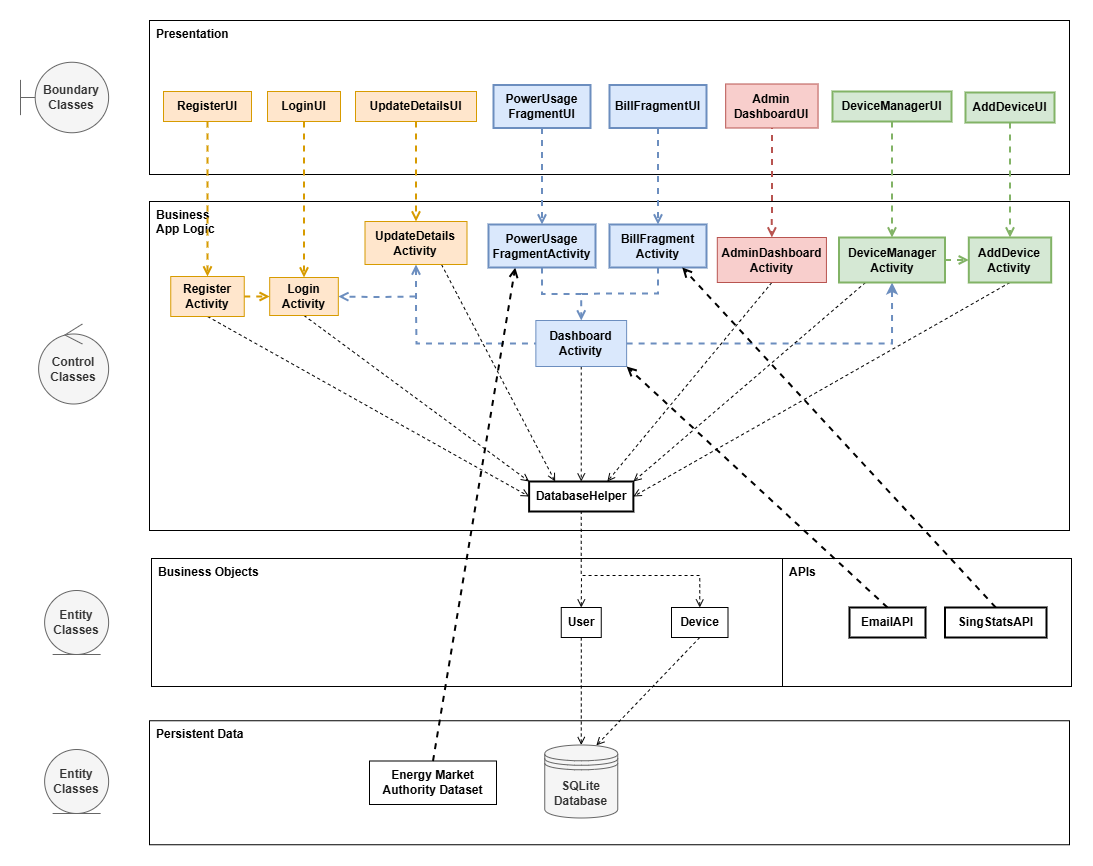

The diagram above was exported from draw.io. Its source (the exported page's mxGraphModel, read from the mxfile embedded in the PNG):
<mxGraphModel dx="1315" dy="699" grid="0" gridSize="10" guides="1" tooltips="1" connect="1" arrows="1" fold="1" page="1" pageScale="1" pageWidth="1169" pageHeight="827" math="0" shadow="0">
  <root>
    <mxCell id="0" />
    <mxCell id="1" parent="0" />
    <mxCell id="SJkUcEk1vU3XVgGrH5s5-5" value="Business &lt;br&gt;App Logic" style="rounded=0;whiteSpace=wrap;html=1;align=left;verticalAlign=top;spacingLeft=5;fontStyle=1" parent="1" vertex="1">
      <mxGeometry x="178" y="249" width="920" height="329" as="geometry" />
    </mxCell>
    <mxCell id="E6JfSVjUE2MAYljZs4FM-1" value="Persistent Data" style="rounded=0;whiteSpace=wrap;html=1;align=left;verticalAlign=top;spacingLeft=5;fontStyle=1" parent="1" vertex="1">
      <mxGeometry x="178" y="768.25" width="920" height="124" as="geometry" />
    </mxCell>
    <mxCell id="SJkUcEk1vU3XVgGrH5s5-1" value="Presentation" style="rounded=0;whiteSpace=wrap;html=1;align=left;verticalAlign=top;spacingLeft=5;fontStyle=1" parent="1" vertex="1">
      <mxGeometry x="178" y="68" width="920" height="154" as="geometry" />
    </mxCell>
    <mxCell id="SJkUcEk1vU3XVgGrH5s5-3" value="Business Objects" style="rounded=0;whiteSpace=wrap;html=1;align=left;verticalAlign=top;spacingLeft=5;fontStyle=1" parent="1" vertex="1">
      <mxGeometry x="180" y="606" width="920" height="128" as="geometry" />
    </mxCell>
    <mxCell id="SJkUcEk1vU3XVgGrH5s5-7" value="&lt;span style=&quot;&quot;&gt;&lt;b&gt;SQLite&lt;br&gt;Database&lt;/b&gt;&lt;/span&gt;" style="shape=datastore;whiteSpace=wrap;html=1;aspect=fixed;fontStyle=0;fillColor=#f5f5f5;fontColor=#333333;strokeColor=#666666;" parent="1" vertex="1">
      <mxGeometry x="573.25" y="792.5" width="73" height="73" as="geometry" />
    </mxCell>
    <mxCell id="SJkUcEk1vU3XVgGrH5s5-14" value="Boundary Classes" style="shape=umlBoundary;whiteSpace=wrap;html=1;aspect=fixed;fontStyle=1;fillColor=#f5f5f5;fontColor=#333333;strokeColor=#666666;" parent="1" vertex="1">
      <mxGeometry x="49" y="109.75" width="88.13" height="70.5" as="geometry" />
    </mxCell>
    <mxCell id="SJkUcEk1vU3XVgGrH5s5-15" value="Control Classes" style="ellipse;shape=umlControl;whiteSpace=wrap;html=1;fontStyle=1;fillColor=#f5f5f5;fontColor=#333333;strokeColor=#666666;" parent="1" vertex="1">
      <mxGeometry x="67.13" y="371.5" width="70" height="80" as="geometry" />
    </mxCell>
    <mxCell id="SJkUcEk1vU3XVgGrH5s5-17" value="Entity Classes" style="ellipse;shape=umlEntity;whiteSpace=wrap;html=1;aspect=fixed;fontStyle=1;fillColor=#f5f5f5;fontColor=#333333;strokeColor=#666666;" parent="1" vertex="1">
      <mxGeometry x="73.13" y="638" width="64" height="64" as="geometry" />
    </mxCell>
    <mxCell id="SJkUcEk1vU3XVgGrH5s5-72" style="edgeStyle=orthogonalEdgeStyle;rounded=0;orthogonalLoop=1;jettySize=auto;html=1;exitX=0.5;exitY=1;exitDx=0;exitDy=0;entryX=0.5;entryY=0;entryDx=0;entryDy=0;dashed=1;endArrow=open;endFill=0;fillColor=#ffe6cc;strokeColor=#d79b00;strokeWidth=2;" parent="1" source="SJkUcEk1vU3XVgGrH5s5-31" target="SJkUcEk1vU3XVgGrH5s5-39" edge="1">
      <mxGeometry relative="1" as="geometry">
        <Array as="points">
          <mxPoint x="333" y="204" />
          <mxPoint x="332" y="367" />
        </Array>
      </mxGeometry>
    </mxCell>
    <mxCell id="SJkUcEk1vU3XVgGrH5s5-30" value="RegisterUI" style="rounded=0;whiteSpace=wrap;html=1;fillColor=#ffe6cc;strokeColor=#d79b00;fontStyle=1" parent="1" vertex="1">
      <mxGeometry x="192" y="139" width="88" height="30" as="geometry" />
    </mxCell>
    <mxCell id="SJkUcEk1vU3XVgGrH5s5-62" style="edgeStyle=orthogonalEdgeStyle;rounded=0;orthogonalLoop=1;jettySize=auto;html=1;exitX=0.5;exitY=1;exitDx=0;exitDy=0;endArrow=open;endFill=0;dashed=1;fillColor=#ffe6cc;strokeColor=#d79b00;strokeWidth=2;entryX=0.5;entryY=0;entryDx=0;entryDy=0;" parent="1" source="SJkUcEk1vU3XVgGrH5s5-30" edge="1" target="eIPMMocaVLbPbnjPdxqe-20">
      <mxGeometry relative="1" as="geometry">
        <mxPoint x="119" y="222" as="targetPoint" />
        <Array as="points">
          <mxPoint x="236" y="196" />
          <mxPoint x="236" y="196" />
        </Array>
        <mxPoint x="153.5" y="186" as="sourcePoint" />
      </mxGeometry>
    </mxCell>
    <mxCell id="SJkUcEk1vU3XVgGrH5s5-31" value="LoginUI" style="rounded=0;whiteSpace=wrap;html=1;fillColor=#ffe6cc;strokeColor=#d79b00;fontStyle=1" parent="1" vertex="1">
      <mxGeometry x="296" y="139" width="73" height="30" as="geometry" />
    </mxCell>
    <mxCell id="SJkUcEk1vU3XVgGrH5s5-69" style="edgeStyle=orthogonalEdgeStyle;rounded=0;orthogonalLoop=1;jettySize=auto;html=1;exitX=0.5;exitY=1;exitDx=0;exitDy=0;entryX=0.5;entryY=0;entryDx=0;entryDy=0;dashed=1;endArrow=open;endFill=0;strokeWidth=2;fillColor=#d5e8d4;strokeColor=#82b366;" parent="1" source="SJkUcEk1vU3XVgGrH5s5-32" target="SJkUcEk1vU3XVgGrH5s5-36" edge="1">
      <mxGeometry relative="1" as="geometry">
        <mxPoint x="871.71" y="169" as="sourcePoint" />
        <mxPoint x="871.7719999999999" y="302.41999999999996" as="targetPoint" />
        <Array as="points" />
      </mxGeometry>
    </mxCell>
    <mxCell id="SJkUcEk1vU3XVgGrH5s5-32" value="DeviceManagerUI" style="rounded=0;whiteSpace=wrap;html=1;fillColor=#d5e8d4;strokeColor=#82b366;strokeWidth=2;fontStyle=1" parent="1" vertex="1">
      <mxGeometry x="861" y="139" width="119" height="30" as="geometry" />
    </mxCell>
    <mxCell id="eIPMMocaVLbPbnjPdxqe-23" style="edgeStyle=orthogonalEdgeStyle;rounded=0;orthogonalLoop=1;jettySize=auto;html=1;exitX=0.5;exitY=1;exitDx=0;exitDy=0;entryX=0.5;entryY=0;entryDx=0;entryDy=0;strokeWidth=2;fillColor=#ffe6cc;strokeColor=#d79b00;dashed=1;endArrow=open;endFill=0;" edge="1" parent="1" source="SJkUcEk1vU3XVgGrH5s5-33" target="SJkUcEk1vU3XVgGrH5s5-34">
      <mxGeometry relative="1" as="geometry" />
    </mxCell>
    <mxCell id="SJkUcEk1vU3XVgGrH5s5-33" value="UpdateDetailsUI" style="rounded=0;whiteSpace=wrap;html=1;fillColor=#ffe6cc;strokeColor=#d79b00;fontStyle=1" parent="1" vertex="1">
      <mxGeometry x="384" y="139" width="121" height="30" as="geometry" />
    </mxCell>
    <mxCell id="eIPMMocaVLbPbnjPdxqe-14" style="rounded=0;orthogonalLoop=1;jettySize=auto;html=1;exitX=0.75;exitY=1;exitDx=0;exitDy=0;entryX=0.25;entryY=0;entryDx=0;entryDy=0;dashed=1;endArrow=open;endFill=0;" edge="1" parent="1" source="SJkUcEk1vU3XVgGrH5s5-34" target="eIPMMocaVLbPbnjPdxqe-1">
      <mxGeometry relative="1" as="geometry" />
    </mxCell>
    <mxCell id="eIPMMocaVLbPbnjPdxqe-16" style="edgeStyle=orthogonalEdgeStyle;rounded=0;orthogonalLoop=1;jettySize=auto;html=1;exitX=0.5;exitY=1;exitDx=0;exitDy=0;dashed=1;strokeWidth=2;fillColor=#dae8fc;strokeColor=#6c8ebf;endArrow=none;endFill=0;startArrow=open;startFill=0;entryX=0;entryY=0.5;entryDx=0;entryDy=0;" edge="1" parent="1" source="SJkUcEk1vU3XVgGrH5s5-34" target="SJkUcEk1vU3XVgGrH5s5-35">
      <mxGeometry relative="1" as="geometry">
        <mxPoint x="528" y="317" as="targetPoint" />
        <mxPoint x="494.5099999999999" y="290.02000000000004" as="sourcePoint" />
        <Array as="points">
          <mxPoint x="445" y="358" />
          <mxPoint x="445" y="358" />
          <mxPoint x="445" y="391" />
        </Array>
      </mxGeometry>
    </mxCell>
    <mxCell id="SJkUcEk1vU3XVgGrH5s5-34" value="UpdateDetails&lt;br&gt;Activity" style="rounded=0;whiteSpace=wrap;html=1;fillColor=#ffe6cc;strokeColor=#d79b00;fontStyle=1" parent="1" vertex="1">
      <mxGeometry x="393.5" y="269" width="102" height="43" as="geometry" />
    </mxCell>
    <mxCell id="eIPMMocaVLbPbnjPdxqe-24" style="edgeStyle=orthogonalEdgeStyle;rounded=0;orthogonalLoop=1;jettySize=auto;html=1;exitX=1;exitY=0.5;exitDx=0;exitDy=0;fillColor=#dae8fc;strokeColor=#6c8ebf;strokeWidth=2;dashed=1;" edge="1" parent="1" source="SJkUcEk1vU3XVgGrH5s5-35" target="SJkUcEk1vU3XVgGrH5s5-36">
      <mxGeometry relative="1" as="geometry" />
    </mxCell>
    <mxCell id="eIPMMocaVLbPbnjPdxqe-31" style="edgeStyle=orthogonalEdgeStyle;rounded=0;orthogonalLoop=1;jettySize=auto;html=1;exitX=0.5;exitY=1;exitDx=0;exitDy=0;entryX=0.5;entryY=0;entryDx=0;entryDy=0;endArrow=open;endFill=0;dashed=1;" edge="1" parent="1" source="SJkUcEk1vU3XVgGrH5s5-35" target="eIPMMocaVLbPbnjPdxqe-1">
      <mxGeometry relative="1" as="geometry" />
    </mxCell>
    <mxCell id="eIPMMocaVLbPbnjPdxqe-39" style="edgeStyle=orthogonalEdgeStyle;rounded=0;orthogonalLoop=1;jettySize=auto;html=1;entryX=1;entryY=0.5;entryDx=0;entryDy=0;fillColor=#dae8fc;strokeColor=#6c8ebf;dashed=1;endArrow=open;endFill=0;strokeWidth=2;" edge="1" parent="1" target="SJkUcEk1vU3XVgGrH5s5-39">
      <mxGeometry relative="1" as="geometry">
        <mxPoint x="444" y="344" as="sourcePoint" />
      </mxGeometry>
    </mxCell>
    <mxCell id="SJkUcEk1vU3XVgGrH5s5-35" value="Dashboard&lt;br&gt;Activity" style="rounded=0;whiteSpace=wrap;html=1;fillColor=#dae8fc;strokeColor=#6c8ebf;fontStyle=1" parent="1" vertex="1">
      <mxGeometry x="564.36" y="368" width="90.76" height="46" as="geometry" />
    </mxCell>
    <mxCell id="eIPMMocaVLbPbnjPdxqe-25" style="rounded=0;orthogonalLoop=1;jettySize=auto;html=1;exitX=0.25;exitY=1;exitDx=0;exitDy=0;entryX=1;entryY=0;entryDx=0;entryDy=0;dashed=1;endArrow=open;endFill=0;" edge="1" parent="1" source="SJkUcEk1vU3XVgGrH5s5-36" target="eIPMMocaVLbPbnjPdxqe-1">
      <mxGeometry relative="1" as="geometry" />
    </mxCell>
    <mxCell id="eIPMMocaVLbPbnjPdxqe-46" style="edgeStyle=orthogonalEdgeStyle;rounded=0;orthogonalLoop=1;jettySize=auto;html=1;exitX=1;exitY=0.5;exitDx=0;exitDy=0;entryX=0;entryY=0.5;entryDx=0;entryDy=0;endArrow=open;endFill=0;fillColor=#d5e8d4;strokeColor=#82b366;strokeWidth=2;dashed=1;" edge="1" parent="1" source="SJkUcEk1vU3XVgGrH5s5-36" target="eIPMMocaVLbPbnjPdxqe-27">
      <mxGeometry relative="1" as="geometry" />
    </mxCell>
    <mxCell id="SJkUcEk1vU3XVgGrH5s5-36" value="DeviceManager&lt;br&gt;Activity" style="rounded=0;whiteSpace=wrap;html=1;fillColor=#d5e8d4;strokeColor=#82b366;strokeWidth=2;fontStyle=1" parent="1" vertex="1">
      <mxGeometry x="867.5" y="285" width="106" height="45" as="geometry" />
    </mxCell>
    <mxCell id="eIPMMocaVLbPbnjPdxqe-13" style="rounded=0;orthogonalLoop=1;jettySize=auto;html=1;exitX=0.5;exitY=1;exitDx=0;exitDy=0;entryX=0;entryY=0;entryDx=0;entryDy=0;dashed=1;endArrow=open;endFill=0;" edge="1" parent="1" source="SJkUcEk1vU3XVgGrH5s5-39" target="eIPMMocaVLbPbnjPdxqe-1">
      <mxGeometry relative="1" as="geometry" />
    </mxCell>
    <mxCell id="SJkUcEk1vU3XVgGrH5s5-39" value="Login&lt;br&gt;Activity" style="rounded=0;whiteSpace=wrap;html=1;fillColor=#ffe6cc;strokeColor=#d79b00;fontStyle=1" parent="1" vertex="1">
      <mxGeometry x="298.19" y="325" width="68.63" height="38" as="geometry" />
    </mxCell>
    <mxCell id="SJkUcEk1vU3XVgGrH5s5-42" value="Device" style="rounded=0;whiteSpace=wrap;html=1;fontStyle=1" parent="1" vertex="1">
      <mxGeometry x="700" y="655" width="56.5" height="30" as="geometry" />
    </mxCell>
    <mxCell id="eIPMMocaVLbPbnjPdxqe-5" style="edgeStyle=orthogonalEdgeStyle;rounded=0;orthogonalLoop=1;jettySize=auto;html=1;exitX=0.5;exitY=0;exitDx=0;exitDy=0;endArrow=none;endFill=0;dashed=1;startArrow=open;startFill=0;" edge="1" parent="1" source="SJkUcEk1vU3XVgGrH5s5-47">
      <mxGeometry relative="1" as="geometry">
        <mxPoint x="610" y="623" as="targetPoint" />
      </mxGeometry>
    </mxCell>
    <mxCell id="SJkUcEk1vU3XVgGrH5s5-47" value="User" style="rounded=0;whiteSpace=wrap;html=1;fontStyle=1" parent="1" vertex="1">
      <mxGeometry x="589.75" y="655" width="40" height="30" as="geometry" />
    </mxCell>
    <mxCell id="SJkUcEk1vU3XVgGrH5s5-51" style="edgeStyle=orthogonalEdgeStyle;rounded=0;orthogonalLoop=1;jettySize=auto;html=1;exitX=0.5;exitY=1;exitDx=0;exitDy=0;dashed=1;endArrow=open;endFill=0;strokeWidth=1;entryX=0.5;entryY=0;entryDx=0;entryDy=0;" parent="1" source="SJkUcEk1vU3XVgGrH5s5-47" target="SJkUcEk1vU3XVgGrH5s5-7" edge="1">
      <mxGeometry relative="1" as="geometry">
        <mxPoint x="614" y="661" as="targetPoint" />
        <Array as="points">
          <mxPoint x="610" y="701" />
          <mxPoint x="610" y="701" />
        </Array>
        <mxPoint x="721.5000000000002" y="684.9999999999998" as="sourcePoint" />
      </mxGeometry>
    </mxCell>
    <mxCell id="E6JfSVjUE2MAYljZs4FM-12" value="Entity Classes" style="ellipse;shape=umlEntity;whiteSpace=wrap;html=1;aspect=fixed;fontStyle=1;fillColor=#f5f5f5;fontColor=#333333;strokeColor=#666666;" parent="1" vertex="1">
      <mxGeometry x="73.13" y="797" width="64" height="64" as="geometry" />
    </mxCell>
    <mxCell id="tyzJKIOLWmkRlSTShE38-18" style="edgeStyle=orthogonalEdgeStyle;rounded=0;orthogonalLoop=1;jettySize=auto;html=1;exitX=0.5;exitY=1;exitDx=0;exitDy=0;entryX=0.5;entryY=0;entryDx=0;entryDy=0;dashed=1;fillColor=#f8cecc;strokeColor=#b85450;strokeWidth=2;endArrow=open;endFill=0;" parent="1" source="tyzJKIOLWmkRlSTShE38-1" target="tyzJKIOLWmkRlSTShE38-17" edge="1">
      <mxGeometry relative="1" as="geometry">
        <Array as="points">
          <mxPoint x="800.87" y="167" />
          <mxPoint x="800.87" y="364" />
        </Array>
      </mxGeometry>
    </mxCell>
    <mxCell id="tyzJKIOLWmkRlSTShE38-1" value="Admin&lt;br&gt;DashboardUI" style="rounded=0;whiteSpace=wrap;html=1;fillColor=#f8cecc;strokeColor=#b85450;fontStyle=1;" parent="1" vertex="1">
      <mxGeometry x="754.18" y="131.5" width="92.38" height="44" as="geometry" />
    </mxCell>
    <mxCell id="tyzJKIOLWmkRlSTShE38-7" value="Energy Market Authority Dataset" style="rounded=0;whiteSpace=wrap;html=1;fontStyle=1;strokeWidth=1;" parent="1" vertex="1">
      <mxGeometry x="398" y="808.5" width="127" height="43.5" as="geometry" />
    </mxCell>
    <mxCell id="tyzJKIOLWmkRlSTShE38-8" style="rounded=0;orthogonalLoop=1;jettySize=auto;html=1;exitX=0.5;exitY=0;exitDx=0;exitDy=0;entryX=0.25;entryY=1;entryDx=0;entryDy=0;dashed=1;strokeWidth=2;endArrow=open;endFill=0;" parent="1" source="tyzJKIOLWmkRlSTShE38-7" target="eIPMMocaVLbPbnjPdxqe-35" edge="1">
      <mxGeometry relative="1" as="geometry" />
    </mxCell>
    <mxCell id="eIPMMocaVLbPbnjPdxqe-44" style="rounded=0;orthogonalLoop=1;jettySize=auto;html=1;exitX=0.5;exitY=1;exitDx=0;exitDy=0;entryX=0.75;entryY=0;entryDx=0;entryDy=0;dashed=1;endArrow=open;endFill=0;" edge="1" parent="1" source="tyzJKIOLWmkRlSTShE38-17" target="eIPMMocaVLbPbnjPdxqe-1">
      <mxGeometry relative="1" as="geometry" />
    </mxCell>
    <mxCell id="tyzJKIOLWmkRlSTShE38-17" value="AdminDashboard&lt;br&gt;Activity" style="rounded=0;whiteSpace=wrap;html=1;fillColor=#f8cecc;strokeColor=#b85450;fontStyle=1;" parent="1" vertex="1">
      <mxGeometry x="745.8" y="285" width="109.13" height="45" as="geometry" />
    </mxCell>
    <mxCell id="eIPMMocaVLbPbnjPdxqe-1" value="DatabaseHelper" style="rounded=0;whiteSpace=wrap;html=1;fontStyle=1;strokeWidth=2;" vertex="1" parent="1">
      <mxGeometry x="557.62" y="529" width="104.25" height="30" as="geometry" />
    </mxCell>
    <mxCell id="eIPMMocaVLbPbnjPdxqe-2" style="edgeStyle=orthogonalEdgeStyle;rounded=0;orthogonalLoop=1;jettySize=auto;html=1;exitX=0.5;exitY=0;exitDx=0;exitDy=0;endArrow=none;endFill=0;dashed=1;entryX=0.5;entryY=1;entryDx=0;entryDy=0;startArrow=open;startFill=0;" edge="1" parent="1" source="SJkUcEk1vU3XVgGrH5s5-42" target="eIPMMocaVLbPbnjPdxqe-1">
      <mxGeometry relative="1" as="geometry">
        <mxPoint x="861" y="660" as="targetPoint" />
        <Array as="points">
          <mxPoint x="728" y="623" />
          <mxPoint x="610" y="623" />
        </Array>
        <mxPoint x="1045" y="632" as="sourcePoint" />
      </mxGeometry>
    </mxCell>
    <mxCell id="eIPMMocaVLbPbnjPdxqe-38" style="edgeStyle=orthogonalEdgeStyle;rounded=0;orthogonalLoop=1;jettySize=auto;html=1;exitX=0.5;exitY=1;exitDx=0;exitDy=0;entryX=0.5;entryY=0;entryDx=0;entryDy=0;strokeWidth=2;fillColor=#dae8fc;strokeColor=#6c8ebf;endArrow=open;endFill=0;dashed=1;" edge="1" parent="1" source="eIPMMocaVLbPbnjPdxqe-7" target="eIPMMocaVLbPbnjPdxqe-35">
      <mxGeometry relative="1" as="geometry" />
    </mxCell>
    <mxCell id="eIPMMocaVLbPbnjPdxqe-7" value="PowerUsage&lt;br&gt;FragmentUI" style="rounded=0;whiteSpace=wrap;html=1;fillColor=#dae8fc;strokeColor=#6c8ebf;strokeWidth=2;fontStyle=1" vertex="1" parent="1">
      <mxGeometry x="522" y="132.5" width="97" height="43" as="geometry" />
    </mxCell>
    <mxCell id="eIPMMocaVLbPbnjPdxqe-21" style="rounded=0;orthogonalLoop=1;jettySize=auto;html=1;exitX=0.5;exitY=1;exitDx=0;exitDy=0;entryX=0;entryY=0.5;entryDx=0;entryDy=0;startArrow=none;startFill=0;dashed=1;endArrow=open;endFill=0;" edge="1" parent="1" source="eIPMMocaVLbPbnjPdxqe-20" target="eIPMMocaVLbPbnjPdxqe-1">
      <mxGeometry relative="1" as="geometry" />
    </mxCell>
    <mxCell id="eIPMMocaVLbPbnjPdxqe-20" value="Register&lt;br&gt;Activity" style="rounded=0;whiteSpace=wrap;html=1;fillColor=#ffe6cc;strokeColor=#d79b00;fontStyle=1" vertex="1" parent="1">
      <mxGeometry x="199.25" y="324" width="73.5" height="40" as="geometry" />
    </mxCell>
    <mxCell id="eIPMMocaVLbPbnjPdxqe-22" style="edgeStyle=orthogonalEdgeStyle;rounded=0;orthogonalLoop=1;jettySize=auto;html=1;exitX=1;exitY=0.5;exitDx=0;exitDy=0;entryX=0;entryY=0.5;entryDx=0;entryDy=0;strokeWidth=2;endArrow=open;endFill=0;fillColor=#ffe6cc;strokeColor=#d79b00;dashed=1;" edge="1" parent="1" source="eIPMMocaVLbPbnjPdxqe-20" target="SJkUcEk1vU3XVgGrH5s5-39">
      <mxGeometry relative="1" as="geometry" />
    </mxCell>
    <mxCell id="eIPMMocaVLbPbnjPdxqe-29" style="edgeStyle=orthogonalEdgeStyle;rounded=0;orthogonalLoop=1;jettySize=auto;html=1;exitX=0.5;exitY=1;exitDx=0;exitDy=0;entryX=0.5;entryY=0;entryDx=0;entryDy=0;fillColor=#d5e8d4;strokeColor=#82b366;strokeWidth=2;dashed=1;endArrow=open;endFill=0;" edge="1" parent="1" source="eIPMMocaVLbPbnjPdxqe-26" target="eIPMMocaVLbPbnjPdxqe-27">
      <mxGeometry relative="1" as="geometry" />
    </mxCell>
    <mxCell id="eIPMMocaVLbPbnjPdxqe-26" value="AddDeviceUI" style="rounded=0;whiteSpace=wrap;html=1;fillColor=#d5e8d4;strokeColor=#82b366;strokeWidth=2;fontStyle=1" vertex="1" parent="1">
      <mxGeometry x="994" y="140" width="89" height="30" as="geometry" />
    </mxCell>
    <mxCell id="eIPMMocaVLbPbnjPdxqe-30" style="rounded=0;orthogonalLoop=1;jettySize=auto;html=1;exitX=0.5;exitY=1;exitDx=0;exitDy=0;entryX=1;entryY=0.5;entryDx=0;entryDy=0;dashed=1;endArrow=open;endFill=0;" edge="1" parent="1" source="eIPMMocaVLbPbnjPdxqe-27" target="eIPMMocaVLbPbnjPdxqe-1">
      <mxGeometry relative="1" as="geometry" />
    </mxCell>
    <mxCell id="eIPMMocaVLbPbnjPdxqe-27" value="AddDevice&lt;br&gt;Activity" style="rounded=0;whiteSpace=wrap;html=1;fillColor=#d5e8d4;strokeColor=#82b366;strokeWidth=2;fontStyle=1" vertex="1" parent="1">
      <mxGeometry x="997.31" y="285" width="82.37" height="45" as="geometry" />
    </mxCell>
    <mxCell id="eIPMMocaVLbPbnjPdxqe-37" style="edgeStyle=orthogonalEdgeStyle;rounded=0;orthogonalLoop=1;jettySize=auto;html=1;exitX=0.5;exitY=1;exitDx=0;exitDy=0;entryX=0.5;entryY=0;entryDx=0;entryDy=0;strokeWidth=2;fillColor=#dae8fc;strokeColor=#6c8ebf;endArrow=open;endFill=0;dashed=1;" edge="1" parent="1" source="eIPMMocaVLbPbnjPdxqe-32" target="eIPMMocaVLbPbnjPdxqe-36">
      <mxGeometry relative="1" as="geometry" />
    </mxCell>
    <mxCell id="eIPMMocaVLbPbnjPdxqe-32" value="BillFragmentUI" style="rounded=0;whiteSpace=wrap;html=1;fillColor=#dae8fc;strokeColor=#6c8ebf;strokeWidth=2;fontStyle=1" vertex="1" parent="1">
      <mxGeometry x="638" y="132.5" width="97" height="43" as="geometry" />
    </mxCell>
    <mxCell id="eIPMMocaVLbPbnjPdxqe-40" style="edgeStyle=orthogonalEdgeStyle;rounded=0;orthogonalLoop=1;jettySize=auto;html=1;exitX=0.5;exitY=1;exitDx=0;exitDy=0;entryX=0.5;entryY=0;entryDx=0;entryDy=0;fillColor=#dae8fc;strokeColor=#6c8ebf;strokeWidth=2;endArrow=open;endFill=0;dashed=1;" edge="1" parent="1" source="eIPMMocaVLbPbnjPdxqe-35" target="SJkUcEk1vU3XVgGrH5s5-35">
      <mxGeometry relative="1" as="geometry" />
    </mxCell>
    <mxCell id="eIPMMocaVLbPbnjPdxqe-35" value="PowerUsage&lt;br&gt;FragmentActivity" style="rounded=0;whiteSpace=wrap;html=1;fillColor=#dae8fc;strokeColor=#6c8ebf;strokeWidth=2;fontStyle=1" vertex="1" parent="1">
      <mxGeometry x="517" y="272" width="107" height="43" as="geometry" />
    </mxCell>
    <mxCell id="eIPMMocaVLbPbnjPdxqe-43" style="edgeStyle=orthogonalEdgeStyle;rounded=0;orthogonalLoop=1;jettySize=auto;html=1;exitX=0.5;exitY=1;exitDx=0;exitDy=0;fillColor=#dae8fc;strokeColor=#6c8ebf;dashed=1;endArrow=none;endFill=0;strokeWidth=2;" edge="1" parent="1" source="eIPMMocaVLbPbnjPdxqe-36">
      <mxGeometry relative="1" as="geometry">
        <mxPoint x="610.2083882176601" y="341.59355376487554" as="targetPoint" />
        <Array as="points">
          <mxPoint x="687" y="341" />
          <mxPoint x="630" y="341" />
        </Array>
      </mxGeometry>
    </mxCell>
    <mxCell id="eIPMMocaVLbPbnjPdxqe-36" value="BillFragment&lt;br&gt;Activity" style="rounded=0;whiteSpace=wrap;html=1;fillColor=#dae8fc;strokeColor=#6c8ebf;strokeWidth=2;fontStyle=1" vertex="1" parent="1">
      <mxGeometry x="638" y="272" width="97" height="43" as="geometry" />
    </mxCell>
    <mxCell id="eIPMMocaVLbPbnjPdxqe-45" style="rounded=0;orthogonalLoop=1;jettySize=auto;html=1;exitX=0.5;exitY=1;exitDx=0;exitDy=0;entryX=0.707;entryY=0.005;entryDx=0;entryDy=0;entryPerimeter=0;dashed=1;endArrow=open;endFill=0;" edge="1" parent="1" source="SJkUcEk1vU3XVgGrH5s5-42" target="SJkUcEk1vU3XVgGrH5s5-7">
      <mxGeometry relative="1" as="geometry" />
    </mxCell>
    <mxCell id="tyzJKIOLWmkRlSTShE38-4" value="APIs" style="rounded=0;whiteSpace=wrap;html=1;fontStyle=1;align=left;verticalAlign=top;spacingLeft=5;" parent="1" vertex="1">
      <mxGeometry x="811" y="606" width="289" height="128" as="geometry" />
    </mxCell>
    <mxCell id="tyzJKIOLWmkRlSTShE38-3" value="EmailAPI" style="rounded=0;whiteSpace=wrap;html=1;fontStyle=1;strokeWidth=2;" parent="1" vertex="1">
      <mxGeometry x="878" y="655" width="76" height="30" as="geometry" />
    </mxCell>
    <mxCell id="SJkUcEk1vU3XVgGrH5s5-40" value="SingStatsAPI" style="rounded=0;whiteSpace=wrap;html=1;fontStyle=1;strokeWidth=2;" parent="1" vertex="1">
      <mxGeometry x="973.5000000000001" y="655" width="101.5" height="30" as="geometry" />
    </mxCell>
    <mxCell id="tyzJKIOLWmkRlSTShE38-16" style="rounded=0;orthogonalLoop=1;jettySize=auto;html=1;exitX=0.5;exitY=0;exitDx=0;exitDy=0;entryX=1;entryY=1;entryDx=0;entryDy=0;dashed=1;strokeWidth=2;endArrow=open;endFill=0;" parent="1" source="tyzJKIOLWmkRlSTShE38-3" target="SJkUcEk1vU3XVgGrH5s5-35" edge="1">
      <mxGeometry relative="1" as="geometry">
        <mxPoint x="-77.97055999999998" y="341.00000000000006" as="targetPoint" />
      </mxGeometry>
    </mxCell>
    <mxCell id="RrNe6EXhw903W7bHsW2i-8" style="rounded=0;orthogonalLoop=1;jettySize=auto;html=1;exitX=0.5;exitY=0;exitDx=0;exitDy=0;entryX=0.75;entryY=1;entryDx=0;entryDy=0;endArrow=open;endFill=0;dashed=1;strokeWidth=2;" parent="1" source="SJkUcEk1vU3XVgGrH5s5-40" target="eIPMMocaVLbPbnjPdxqe-36" edge="1">
      <mxGeometry relative="1" as="geometry">
        <mxPoint x="829" y="434" as="targetPoint" />
      </mxGeometry>
    </mxCell>
  </root>
</mxGraphModel>